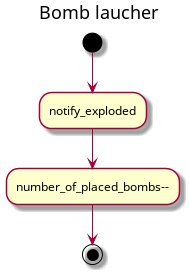

The diagram above was rendered by PlantUML. Its source (embedded in the PNG):
@startuml

title Bomb laucher

(*) --> notify_exploded
notify_exploded --> "number_of_placed_bombs--"
"number_of_placed_bombs--" --> (*)

@enduml